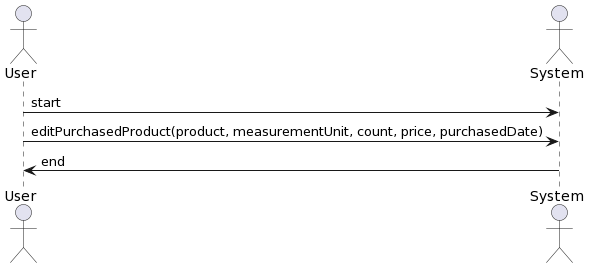

The diagram above was rendered by PlantUML. Its source (embedded in the PNG):
@startuml
skinparam backgroundColor #FFFFFF
actor User
actor System

User -> System: start
User -> System: editPurchasedProduct(product, measurementUnit, count, price, purchasedDate)

System -> User: end
@enduml